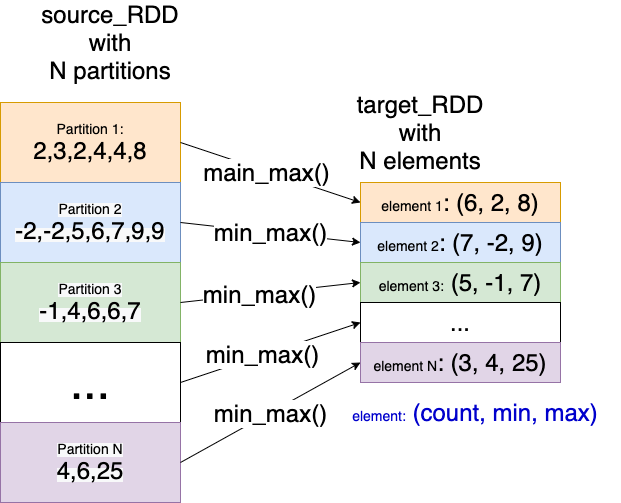

The diagram above was exported from draw.io. Its source (the exported page's mxGraphModel, read from the mxfile embedded in the PNG):
<mxGraphModel dx="1106" dy="875" grid="1" gridSize="10" guides="1" tooltips="1" connect="1" arrows="1" fold="1" page="1" pageScale="1" pageWidth="850" pageHeight="1100" math="0" shadow="0">
  <root>
    <mxCell id="0" />
    <mxCell id="1" parent="0" />
    <mxCell id="8RbGgfv0_IfjtD427-NY-1" value="&lt;font&gt;&lt;font style=&quot;font-size: 14px&quot;&gt;Partition 1:&lt;br&gt;&lt;/font&gt;&lt;span style=&quot;font-size: 24px&quot;&gt;2,3,2,4,4,8&lt;/span&gt;&lt;br&gt;&lt;/font&gt;" style="rounded=0;whiteSpace=wrap;html=1;fillColor=#ffe6cc;strokeColor=#d79b00;" vertex="1" parent="1">
      <mxGeometry x="160" y="120" width="180" height="80" as="geometry" />
    </mxCell>
    <mxCell id="8RbGgfv0_IfjtD427-NY-2" value="&lt;span style=&quot;color: rgb(0 , 0 , 0) ; font-family: &amp;#34;helvetica&amp;#34; ; font-style: normal ; font-weight: 400 ; letter-spacing: normal ; text-align: center ; text-indent: 0px ; text-transform: none ; word-spacing: 0px ; background-color: rgb(248 , 249 , 250) ; display: inline ; float: none&quot;&gt;&lt;font style=&quot;font-size: 14px&quot;&gt;Partition 2&lt;/font&gt;&lt;br&gt;&lt;span style=&quot;font-size: 24px&quot;&gt;-2,-2,5,6,7,9,9&lt;/span&gt;&lt;br&gt;&lt;/span&gt;" style="rounded=0;whiteSpace=wrap;html=1;fillColor=#dae8fc;strokeColor=#6c8ebf;" vertex="1" parent="1">
      <mxGeometry x="160" y="200" width="180" height="80" as="geometry" />
    </mxCell>
    <mxCell id="8RbGgfv0_IfjtD427-NY-3" value="&lt;span style=&quot;color: rgb(0 , 0 , 0) ; font-family: &amp;#34;helvetica&amp;#34; ; font-style: normal ; font-weight: 400 ; letter-spacing: normal ; text-align: center ; text-indent: 0px ; text-transform: none ; word-spacing: 0px ; background-color: rgb(248 , 249 , 250) ; display: inline ; float: none&quot;&gt;&lt;font style=&quot;font-size: 14px&quot;&gt;Partition 3&lt;/font&gt;&lt;br&gt;&lt;span style=&quot;font-size: 24px&quot;&gt;-1,4,6,6,7&lt;/span&gt;&lt;br&gt;&lt;/span&gt;" style="rounded=0;whiteSpace=wrap;html=1;fillColor=#d5e8d4;strokeColor=#82b366;" vertex="1" parent="1">
      <mxGeometry x="160" y="280" width="180" height="80" as="geometry" />
    </mxCell>
    <mxCell id="8RbGgfv0_IfjtD427-NY-4" value="&lt;font style=&quot;font-size: 48px&quot;&gt;...&lt;/font&gt;" style="rounded=0;whiteSpace=wrap;html=1;" vertex="1" parent="1">
      <mxGeometry x="160" y="360" width="180" height="80" as="geometry" />
    </mxCell>
    <mxCell id="8RbGgfv0_IfjtD427-NY-5" value="&lt;span style=&quot;color: rgb(0 , 0 , 0) ; font-family: &amp;#34;helvetica&amp;#34; ; font-style: normal ; font-weight: 400 ; letter-spacing: normal ; text-align: center ; text-indent: 0px ; text-transform: none ; word-spacing: 0px ; background-color: rgb(248 , 249 , 250) ; display: inline ; float: none&quot;&gt;&lt;font style=&quot;font-size: 14px&quot;&gt;Partition N&lt;/font&gt;&lt;br&gt;&lt;span style=&quot;font-size: 24px&quot;&gt;4,6,25&lt;/span&gt;&lt;br&gt;&lt;/span&gt;" style="rounded=0;whiteSpace=wrap;html=1;fillColor=#e1d5e7;strokeColor=#9673a6;" vertex="1" parent="1">
      <mxGeometry x="160" y="440" width="180" height="80" as="geometry" />
    </mxCell>
    <mxCell id="8RbGgfv0_IfjtD427-NY-6" value="source_RDD&lt;br&gt;with&lt;br&gt;N partitions" style="text;html=1;strokeColor=none;fillColor=none;align=center;verticalAlign=middle;whiteSpace=wrap;rounded=0;fontSize=24;" vertex="1" parent="1">
      <mxGeometry x="190" y="20" width="160" height="80" as="geometry" />
    </mxCell>
    <mxCell id="8RbGgfv0_IfjtD427-NY-7" value="&lt;font style=&quot;font-size: 14px&quot;&gt;element 1&lt;/font&gt;: (6, 2, 8)" style="rounded=0;whiteSpace=wrap;html=1;fontSize=24;fillColor=#ffe6cc;strokeColor=#d79b00;" vertex="1" parent="1">
      <mxGeometry x="520" y="200" width="200" height="40" as="geometry" />
    </mxCell>
    <mxCell id="8RbGgfv0_IfjtD427-NY-9" value="&lt;font style=&quot;font-size: 14px&quot;&gt;element 2&lt;/font&gt;: (7, -2, 9)" style="rounded=0;whiteSpace=wrap;html=1;fontSize=24;fillColor=#dae8fc;strokeColor=#6c8ebf;" vertex="1" parent="1">
      <mxGeometry x="520" y="240" width="200" height="40" as="geometry" />
    </mxCell>
    <mxCell id="8RbGgfv0_IfjtD427-NY-10" value="&lt;font style=&quot;font-size: 14px&quot;&gt;element 3:&lt;/font&gt; (5, -1, 7)" style="rounded=0;whiteSpace=wrap;html=1;fontSize=24;fillColor=#d5e8d4;strokeColor=#82b366;" vertex="1" parent="1">
      <mxGeometry x="520" y="280" width="200" height="40" as="geometry" />
    </mxCell>
    <mxCell id="8RbGgfv0_IfjtD427-NY-11" value="..." style="rounded=0;whiteSpace=wrap;html=1;fontSize=24;" vertex="1" parent="1">
      <mxGeometry x="520" y="320" width="200" height="40" as="geometry" />
    </mxCell>
    <mxCell id="8RbGgfv0_IfjtD427-NY-12" value="&lt;font style=&quot;font-size: 14px&quot;&gt;element N&lt;/font&gt;: (3, 4, 25)" style="rounded=0;whiteSpace=wrap;html=1;fontSize=24;fillColor=#e1d5e7;strokeColor=#9673a6;" vertex="1" parent="1">
      <mxGeometry x="520" y="360" width="200" height="40" as="geometry" />
    </mxCell>
    <mxCell id="8RbGgfv0_IfjtD427-NY-13" value="" style="endArrow=classic;html=1;rounded=0;fontSize=24;exitX=1;exitY=0.5;exitDx=0;exitDy=0;entryX=0;entryY=0.5;entryDx=0;entryDy=0;" edge="1" parent="1" source="8RbGgfv0_IfjtD427-NY-1" target="8RbGgfv0_IfjtD427-NY-7">
      <mxGeometry width="50" height="50" relative="1" as="geometry">
        <mxPoint x="400" y="420" as="sourcePoint" />
        <mxPoint x="450" y="370" as="targetPoint" />
      </mxGeometry>
    </mxCell>
    <mxCell id="8RbGgfv0_IfjtD427-NY-19" value="main_max()" style="edgeLabel;html=1;align=center;verticalAlign=middle;resizable=0;points=[];fontSize=24;" vertex="1" connectable="0" parent="8RbGgfv0_IfjtD427-NY-13">
      <mxGeometry x="0.02" y="1" relative="1" as="geometry">
        <mxPoint x="-7" as="offset" />
      </mxGeometry>
    </mxCell>
    <mxCell id="8RbGgfv0_IfjtD427-NY-14" value="min_max()" style="endArrow=classic;html=1;rounded=0;fontSize=24;exitX=1;exitY=0.5;exitDx=0;exitDy=0;entryX=0;entryY=0.5;entryDx=0;entryDy=0;" edge="1" parent="1" source="8RbGgfv0_IfjtD427-NY-2" target="8RbGgfv0_IfjtD427-NY-9">
      <mxGeometry width="50" height="50" relative="1" as="geometry">
        <mxPoint x="380" y="310" as="sourcePoint" />
        <mxPoint x="660" y="330" as="targetPoint" />
      </mxGeometry>
    </mxCell>
    <mxCell id="8RbGgfv0_IfjtD427-NY-15" value="" style="endArrow=classic;html=1;rounded=0;fontSize=24;exitX=1;exitY=0.5;exitDx=0;exitDy=0;entryX=0;entryY=0.5;entryDx=0;entryDy=0;" edge="1" parent="1" source="8RbGgfv0_IfjtD427-NY-3" target="8RbGgfv0_IfjtD427-NY-10">
      <mxGeometry width="50" height="50" relative="1" as="geometry">
        <mxPoint x="330" y="350" as="sourcePoint" />
        <mxPoint x="610" y="370" as="targetPoint" />
      </mxGeometry>
    </mxCell>
    <mxCell id="8RbGgfv0_IfjtD427-NY-20" value="min_max()" style="edgeLabel;html=1;align=center;verticalAlign=middle;resizable=0;points=[];fontSize=24;" vertex="1" connectable="0" parent="8RbGgfv0_IfjtD427-NY-15">
      <mxGeometry x="-0.122" relative="1" as="geometry">
        <mxPoint x="-1" as="offset" />
      </mxGeometry>
    </mxCell>
    <mxCell id="8RbGgfv0_IfjtD427-NY-16" value="" style="endArrow=classic;html=1;rounded=0;fontSize=24;exitX=1;exitY=0.5;exitDx=0;exitDy=0;entryX=0;entryY=0.5;entryDx=0;entryDy=0;" edge="1" parent="1" source="8RbGgfv0_IfjtD427-NY-4" target="8RbGgfv0_IfjtD427-NY-11">
      <mxGeometry width="50" height="50" relative="1" as="geometry">
        <mxPoint x="310" y="440" as="sourcePoint" />
        <mxPoint x="590" y="460" as="targetPoint" />
      </mxGeometry>
    </mxCell>
    <mxCell id="8RbGgfv0_IfjtD427-NY-21" value="min_max()" style="edgeLabel;html=1;align=center;verticalAlign=middle;resizable=0;points=[];fontSize=24;" vertex="1" connectable="0" parent="8RbGgfv0_IfjtD427-NY-16">
      <mxGeometry x="-0.0967" y="1" relative="1" as="geometry">
        <mxPoint as="offset" />
      </mxGeometry>
    </mxCell>
    <mxCell id="8RbGgfv0_IfjtD427-NY-17" value="" style="endArrow=classic;html=1;rounded=0;fontSize=24;exitX=1;exitY=0.5;exitDx=0;exitDy=0;entryX=0;entryY=0.5;entryDx=0;entryDy=0;" edge="1" parent="1" source="8RbGgfv0_IfjtD427-NY-5" target="8RbGgfv0_IfjtD427-NY-12">
      <mxGeometry width="50" height="50" relative="1" as="geometry">
        <mxPoint x="400" y="490" as="sourcePoint" />
        <mxPoint x="680" y="510" as="targetPoint" />
      </mxGeometry>
    </mxCell>
    <mxCell id="8RbGgfv0_IfjtD427-NY-22" value="min_max()" style="edgeLabel;html=1;align=center;verticalAlign=middle;resizable=0;points=[];fontSize=24;" vertex="1" connectable="0" parent="8RbGgfv0_IfjtD427-NY-17">
      <mxGeometry x="-0.0085" relative="1" as="geometry">
        <mxPoint as="offset" />
      </mxGeometry>
    </mxCell>
    <mxCell id="8RbGgfv0_IfjtD427-NY-18" value="target_RDD&lt;br&gt;with&lt;br&gt;N elements" style="text;html=1;strokeColor=none;fillColor=none;align=center;verticalAlign=middle;whiteSpace=wrap;rounded=0;fontSize=24;" vertex="1" parent="1">
      <mxGeometry x="500" y="110" width="160" height="80" as="geometry" />
    </mxCell>
    <mxCell id="8RbGgfv0_IfjtD427-NY-23" value="&lt;font color=&quot;#0000cc&quot;&gt;&lt;font style=&quot;font-size: 14px&quot;&gt;element:&lt;/font&gt; (count, min, max)&lt;/font&gt;" style="text;html=1;strokeColor=none;fillColor=none;align=center;verticalAlign=middle;whiteSpace=wrap;rounded=0;fontSize=24;" vertex="1" parent="1">
      <mxGeometry x="490" y="390" width="290" height="80" as="geometry" />
    </mxCell>
  </root>
</mxGraphModel>